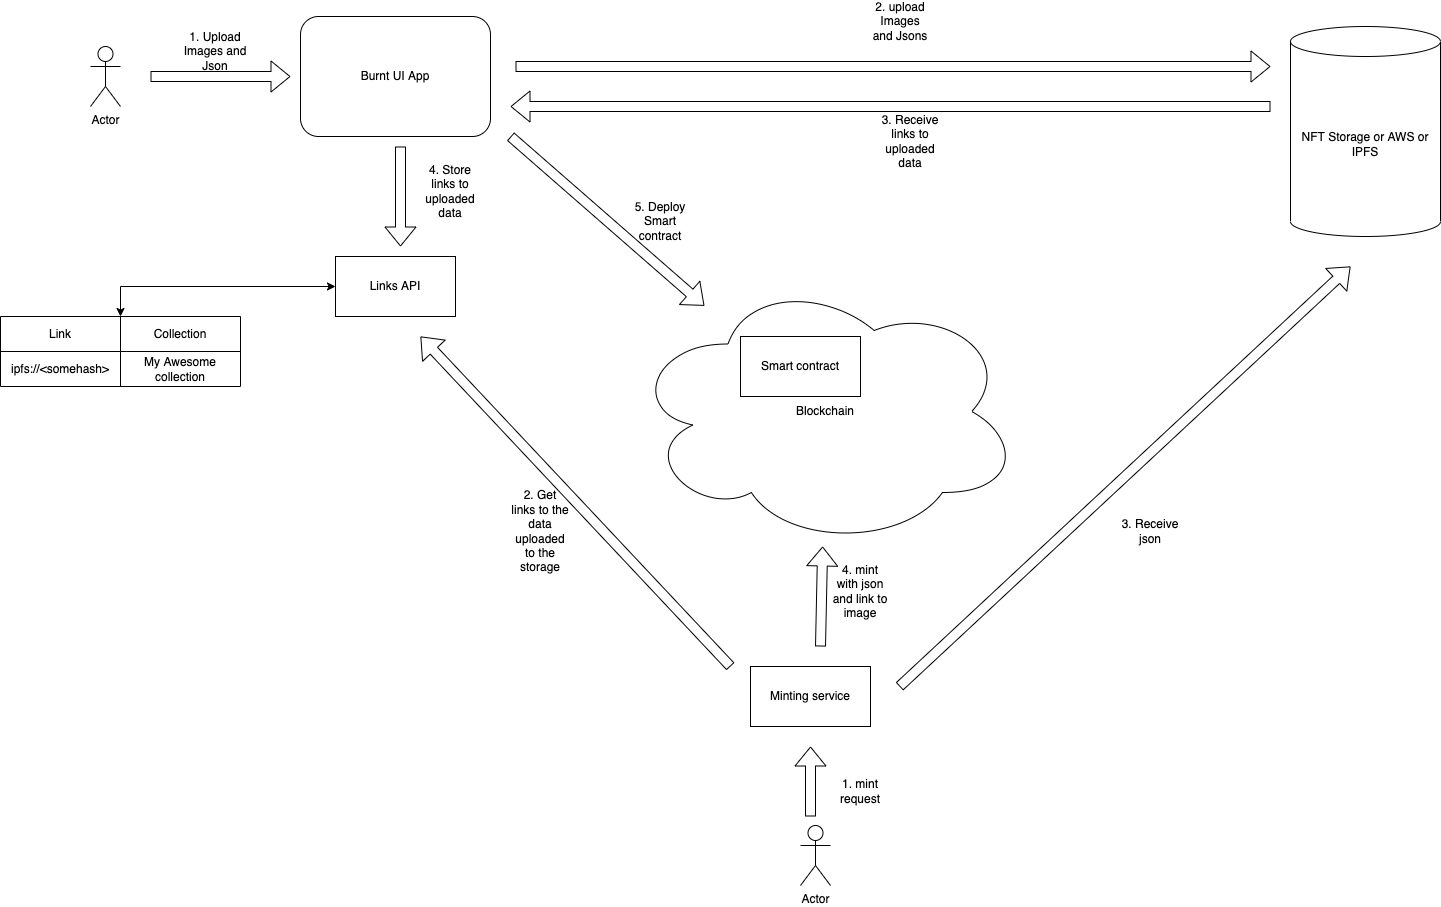

The diagram above was exported from draw.io. Its source (the exported page's mxGraphModel, read from the mxfile embedded in the PNG):
<mxGraphModel dx="2893" dy="1129" grid="1" gridSize="10" guides="1" tooltips="1" connect="1" arrows="1" fold="1" page="1" pageScale="1" pageWidth="827" pageHeight="1169" math="0" shadow="0">
  <root>
    <mxCell id="0" />
    <mxCell id="1" parent="0" />
    <mxCell id="bzBzgSr8PLO7xyBG31oH-1" value="Burnt UI App" style="rounded=1;whiteSpace=wrap;html=1;" vertex="1" parent="1">
      <mxGeometry x="110" y="360" width="190" height="120" as="geometry" />
    </mxCell>
    <mxCell id="bzBzgSr8PLO7xyBG31oH-2" value="Actor" style="shape=umlActor;verticalLabelPosition=bottom;verticalAlign=top;html=1;outlineConnect=0;" vertex="1" parent="1">
      <mxGeometry x="-100" y="390" width="30" height="60" as="geometry" />
    </mxCell>
    <mxCell id="bzBzgSr8PLO7xyBG31oH-3" value="" style="shape=flexArrow;endArrow=classic;html=1;rounded=0;" edge="1" parent="1">
      <mxGeometry width="50" height="50" relative="1" as="geometry">
        <mxPoint x="-40" y="420" as="sourcePoint" />
        <mxPoint x="100" y="420" as="targetPoint" />
      </mxGeometry>
    </mxCell>
    <mxCell id="bzBzgSr8PLO7xyBG31oH-4" value="1. Upload Images and Json" style="text;html=1;strokeColor=none;fillColor=none;align=center;verticalAlign=middle;whiteSpace=wrap;rounded=0;" vertex="1" parent="1">
      <mxGeometry x="-20" y="380" width="90" height="30" as="geometry" />
    </mxCell>
    <mxCell id="bzBzgSr8PLO7xyBG31oH-5" value="Blockchain" style="ellipse;shape=cloud;whiteSpace=wrap;html=1;" vertex="1" parent="1">
      <mxGeometry x="440" y="620" width="390" height="270" as="geometry" />
    </mxCell>
    <mxCell id="bzBzgSr8PLO7xyBG31oH-6" value="NFT Storage or AWS or IPFS" style="shape=cylinder3;whiteSpace=wrap;html=1;boundedLbl=1;backgroundOutline=1;size=15;" vertex="1" parent="1">
      <mxGeometry x="1100" y="370" width="150" height="210" as="geometry" />
    </mxCell>
    <mxCell id="bzBzgSr8PLO7xyBG31oH-7" value="" style="shape=flexArrow;endArrow=classic;html=1;rounded=0;" edge="1" parent="1">
      <mxGeometry width="50" height="50" relative="1" as="geometry">
        <mxPoint x="325" y="410" as="sourcePoint" />
        <mxPoint x="1080" y="410" as="targetPoint" />
      </mxGeometry>
    </mxCell>
    <mxCell id="bzBzgSr8PLO7xyBG31oH-8" value="2. upload Images and Jsons" style="text;html=1;strokeColor=none;fillColor=none;align=center;verticalAlign=middle;whiteSpace=wrap;rounded=0;" vertex="1" parent="1">
      <mxGeometry x="680" y="350" width="60" height="30" as="geometry" />
    </mxCell>
    <mxCell id="bzBzgSr8PLO7xyBG31oH-9" value="" style="shape=flexArrow;endArrow=classic;html=1;rounded=0;" edge="1" parent="1">
      <mxGeometry width="50" height="50" relative="1" as="geometry">
        <mxPoint x="1080" y="450" as="sourcePoint" />
        <mxPoint x="320" y="450" as="targetPoint" />
      </mxGeometry>
    </mxCell>
    <mxCell id="bzBzgSr8PLO7xyBG31oH-10" value="3. Receive links to uploaded data" style="text;html=1;strokeColor=none;fillColor=none;align=center;verticalAlign=middle;whiteSpace=wrap;rounded=0;" vertex="1" parent="1">
      <mxGeometry x="690" y="470" width="60" height="30" as="geometry" />
    </mxCell>
    <mxCell id="bzBzgSr8PLO7xyBG31oH-19" value="" style="shape=table;startSize=0;container=1;collapsible=0;childLayout=tableLayout;" vertex="1" parent="1">
      <mxGeometry x="-190" y="660" width="240" height="70" as="geometry" />
    </mxCell>
    <mxCell id="bzBzgSr8PLO7xyBG31oH-20" value="" style="shape=tableRow;horizontal=0;startSize=0;swimlaneHead=0;swimlaneBody=0;top=0;left=0;bottom=0;right=0;collapsible=0;dropTarget=0;fillColor=none;points=[[0,0.5],[1,0.5]];portConstraint=eastwest;" vertex="1" parent="bzBzgSr8PLO7xyBG31oH-19">
      <mxGeometry width="240" height="35" as="geometry" />
    </mxCell>
    <mxCell id="bzBzgSr8PLO7xyBG31oH-21" value="Link" style="shape=partialRectangle;html=1;whiteSpace=wrap;connectable=0;overflow=hidden;fillColor=none;top=0;left=0;bottom=0;right=0;pointerEvents=1;" vertex="1" parent="bzBzgSr8PLO7xyBG31oH-20">
      <mxGeometry width="120" height="35" as="geometry">
        <mxRectangle width="120" height="35" as="alternateBounds" />
      </mxGeometry>
    </mxCell>
    <mxCell id="bzBzgSr8PLO7xyBG31oH-22" value="Collection" style="shape=partialRectangle;html=1;whiteSpace=wrap;connectable=0;overflow=hidden;fillColor=none;top=0;left=0;bottom=0;right=0;pointerEvents=1;" vertex="1" parent="bzBzgSr8PLO7xyBG31oH-20">
      <mxGeometry x="120" width="120" height="35" as="geometry">
        <mxRectangle width="120" height="35" as="alternateBounds" />
      </mxGeometry>
    </mxCell>
    <mxCell id="bzBzgSr8PLO7xyBG31oH-23" value="" style="shape=tableRow;horizontal=0;startSize=0;swimlaneHead=0;swimlaneBody=0;top=0;left=0;bottom=0;right=0;collapsible=0;dropTarget=0;fillColor=none;points=[[0,0.5],[1,0.5]];portConstraint=eastwest;" vertex="1" parent="bzBzgSr8PLO7xyBG31oH-19">
      <mxGeometry y="35" width="240" height="35" as="geometry" />
    </mxCell>
    <mxCell id="bzBzgSr8PLO7xyBG31oH-24" value="ipfs://&amp;lt;somehash&amp;gt;" style="shape=partialRectangle;html=1;whiteSpace=wrap;connectable=0;overflow=hidden;fillColor=none;top=0;left=0;bottom=0;right=0;pointerEvents=1;" vertex="1" parent="bzBzgSr8PLO7xyBG31oH-23">
      <mxGeometry width="120" height="35" as="geometry">
        <mxRectangle width="120" height="35" as="alternateBounds" />
      </mxGeometry>
    </mxCell>
    <mxCell id="bzBzgSr8PLO7xyBG31oH-25" value="My Awesome collection" style="shape=partialRectangle;html=1;whiteSpace=wrap;connectable=0;overflow=hidden;fillColor=none;top=0;left=0;bottom=0;right=0;pointerEvents=1;" vertex="1" parent="bzBzgSr8PLO7xyBG31oH-23">
      <mxGeometry x="120" width="120" height="35" as="geometry">
        <mxRectangle width="120" height="35" as="alternateBounds" />
      </mxGeometry>
    </mxCell>
    <mxCell id="bzBzgSr8PLO7xyBG31oH-34" style="edgeStyle=orthogonalEdgeStyle;rounded=0;orthogonalLoop=1;jettySize=auto;html=1;exitX=0;exitY=0.5;exitDx=0;exitDy=0;entryX=0.5;entryY=0;entryDx=0;entryDy=0;entryPerimeter=0;startArrow=classic;startFill=1;endArrow=classic;endFill=1;" edge="1" parent="1" source="bzBzgSr8PLO7xyBG31oH-26" target="bzBzgSr8PLO7xyBG31oH-20">
      <mxGeometry relative="1" as="geometry" />
    </mxCell>
    <mxCell id="bzBzgSr8PLO7xyBG31oH-26" value="Links API" style="rounded=0;whiteSpace=wrap;html=1;" vertex="1" parent="1">
      <mxGeometry x="145" y="600" width="120" height="60" as="geometry" />
    </mxCell>
    <mxCell id="bzBzgSr8PLO7xyBG31oH-29" value="" style="shape=flexArrow;endArrow=classic;html=1;rounded=0;" edge="1" parent="1">
      <mxGeometry width="50" height="50" relative="1" as="geometry">
        <mxPoint x="210" y="490" as="sourcePoint" />
        <mxPoint x="210" y="590" as="targetPoint" />
      </mxGeometry>
    </mxCell>
    <mxCell id="bzBzgSr8PLO7xyBG31oH-30" value="4. Store links to uploaded data" style="text;html=1;strokeColor=none;fillColor=none;align=center;verticalAlign=middle;whiteSpace=wrap;rounded=0;" vertex="1" parent="1">
      <mxGeometry x="230" y="520" width="60" height="30" as="geometry" />
    </mxCell>
    <mxCell id="bzBzgSr8PLO7xyBG31oH-31" value="Smart contract" style="rounded=0;whiteSpace=wrap;html=1;" vertex="1" parent="1">
      <mxGeometry x="550" y="680" width="120" height="60" as="geometry" />
    </mxCell>
    <mxCell id="bzBzgSr8PLO7xyBG31oH-32" value="" style="shape=flexArrow;endArrow=classic;html=1;rounded=0;" edge="1" parent="1" target="bzBzgSr8PLO7xyBG31oH-5">
      <mxGeometry width="50" height="50" relative="1" as="geometry">
        <mxPoint x="320" y="480" as="sourcePoint" />
        <mxPoint x="460" y="620" as="targetPoint" />
      </mxGeometry>
    </mxCell>
    <mxCell id="bzBzgSr8PLO7xyBG31oH-33" value="5. Deploy Smart contract" style="text;html=1;strokeColor=none;fillColor=none;align=center;verticalAlign=middle;whiteSpace=wrap;rounded=0;" vertex="1" parent="1">
      <mxGeometry x="440" y="550" width="60" height="30" as="geometry" />
    </mxCell>
    <mxCell id="bzBzgSr8PLO7xyBG31oH-35" value="Minting service" style="rounded=0;whiteSpace=wrap;html=1;" vertex="1" parent="1">
      <mxGeometry x="560" y="1010" width="120" height="60" as="geometry" />
    </mxCell>
    <mxCell id="bzBzgSr8PLO7xyBG31oH-36" value="" style="shape=flexArrow;endArrow=classic;html=1;rounded=0;" edge="1" parent="1">
      <mxGeometry width="50" height="50" relative="1" as="geometry">
        <mxPoint x="540" y="1010" as="sourcePoint" />
        <mxPoint x="230" y="680" as="targetPoint" />
      </mxGeometry>
    </mxCell>
    <mxCell id="bzBzgSr8PLO7xyBG31oH-37" value="2. Get links to the data uploaded to the storage" style="text;html=1;strokeColor=none;fillColor=none;align=center;verticalAlign=middle;whiteSpace=wrap;rounded=0;" vertex="1" parent="1">
      <mxGeometry x="320" y="860" width="60" height="30" as="geometry" />
    </mxCell>
    <mxCell id="bzBzgSr8PLO7xyBG31oH-38" value="Actor" style="shape=umlActor;verticalLabelPosition=bottom;verticalAlign=top;html=1;outlineConnect=0;" vertex="1" parent="1">
      <mxGeometry x="610" y="1169" width="30" height="60" as="geometry" />
    </mxCell>
    <mxCell id="bzBzgSr8PLO7xyBG31oH-39" value="" style="shape=flexArrow;endArrow=classic;html=1;rounded=0;" edge="1" parent="1">
      <mxGeometry width="50" height="50" relative="1" as="geometry">
        <mxPoint x="620" y="1160" as="sourcePoint" />
        <mxPoint x="620" y="1090" as="targetPoint" />
      </mxGeometry>
    </mxCell>
    <mxCell id="bzBzgSr8PLO7xyBG31oH-40" value="1. mint request" style="text;html=1;strokeColor=none;fillColor=none;align=center;verticalAlign=middle;whiteSpace=wrap;rounded=0;" vertex="1" parent="1">
      <mxGeometry x="640" y="1120" width="60" height="30" as="geometry" />
    </mxCell>
    <mxCell id="bzBzgSr8PLO7xyBG31oH-41" value="" style="shape=flexArrow;endArrow=classic;html=1;rounded=0;" edge="1" parent="1" target="bzBzgSr8PLO7xyBG31oH-5">
      <mxGeometry width="50" height="50" relative="1" as="geometry">
        <mxPoint x="630" y="990" as="sourcePoint" />
        <mxPoint x="240" y="690" as="targetPoint" />
      </mxGeometry>
    </mxCell>
    <mxCell id="bzBzgSr8PLO7xyBG31oH-43" value="" style="shape=flexArrow;endArrow=classic;html=1;rounded=0;" edge="1" parent="1">
      <mxGeometry width="50" height="50" relative="1" as="geometry">
        <mxPoint x="708.94" y="1030.01" as="sourcePoint" />
        <mxPoint x="1160" y="610" as="targetPoint" />
      </mxGeometry>
    </mxCell>
    <mxCell id="bzBzgSr8PLO7xyBG31oH-44" value="3. Receive json" style="text;html=1;strokeColor=none;fillColor=none;align=center;verticalAlign=middle;whiteSpace=wrap;rounded=0;" vertex="1" parent="1">
      <mxGeometry x="930" y="860" width="60" height="30" as="geometry" />
    </mxCell>
    <mxCell id="bzBzgSr8PLO7xyBG31oH-45" value="4. mint with json and link to image" style="text;html=1;strokeColor=none;fillColor=none;align=center;verticalAlign=middle;whiteSpace=wrap;rounded=0;" vertex="1" parent="1">
      <mxGeometry x="640" y="920" width="60" height="30" as="geometry" />
    </mxCell>
  </root>
</mxGraphModel>